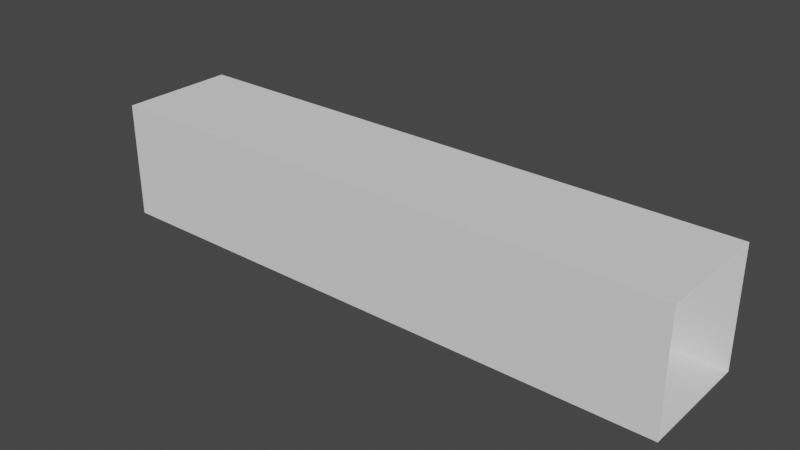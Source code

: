 # Source: corridor.blend  (saved by Blender 3.3.6; exported with 4.5.12 LTS)
import bpy
from mathutils import Matrix  # noqa: F401  (used for matrix-valued properties, if any)

bpy.ops.wm.read_factory_settings(use_empty=True)
scene = bpy.context.scene
scene.name = 'Scene'

# ---- collections
col_collection = bpy.data.collections.new('Collection'); scene.collection.children.link(col_collection)
col_floor = bpy.data.collections.new('Floor'); col_collection.children.link(col_floor)
col_walls = bpy.data.collections.new('Walls'); col_collection.children.link(col_walls)

# ---- world
world_world = bpy.data.worlds.new('World'); scene.world = world_world
world_world.use_nodes = True; world_world.node_tree.nodes.clear()
_N = world_world.node_tree.nodes; _L = world_world.node_tree.links
n0 = _N.new('ShaderNodeOutputWorld'); n0.name = 'World Output'; n0.location = (300, 300)
n1 = _N.new('ShaderNodeBackground'); n1.name = 'Background'; n1.location = (10, 300)
n1.inputs[0].default_value = (0.05088, 0.05088, 0.05088, 1.0)
_L.new(n1.outputs[0], n0.inputs[0])
n0.is_active_output = True
world_world.color = (0.05088, 0.05088, 0.05088)
world_world.use_sun_shadow = False
world_world.sun_shadow_jitter_overblur = 0.0

# ---- meshes
me_plane = bpy.data.meshes.new('Plane')
me_plane.from_pydata([(-1.0, -1.0, 0.0), (1.0, -1.0, 0.0), (-1.0, 1.0, 0.0), (1.0, 1.0, 0.0)], [], [(0, 1, 3, 2)])
_uv = me_plane.uv_layers.new(name='UVMap')
_uv.uv.foreach_set('vector', [0.0, 0.0, 1.0, 0.0, 1.0, 1.0, 0.0, 1.0])
me_plane.update()
me_plane_001 = bpy.data.meshes.new('Plane.001')
me_plane_001.from_pydata([(-1.0, -1.0, 0.0), (1.0, -1.0, 0.0), (-1.0, 1.0, 0.0), (1.0, 1.0, 0.0)], [], [(0, 1, 3, 2)])
_uv = me_plane_001.uv_layers.new(name='UVMap')
_uv.uv.foreach_set('vector', [0.0, 0.0, 1.0, 0.0, 1.0, 1.0, 0.0, 1.0])
me_plane_001.update()
me_plane_003 = bpy.data.meshes.new('Plane.003')
me_plane_003.from_pydata([(-1.0, -1.0, 0.0), (1.0, -1.0, 0.0), (-1.0, 1.0, 0.0), (1.0, 1.0, 0.0)], [], [(0, 1, 3, 2)])
_uv = me_plane_003.uv_layers.new(name='UVMap')
_uv.uv.foreach_set('vector', [0.0, 0.0, 1.0, 0.0, 1.0, 1.0, 0.0, 1.0])
me_plane_003.update()
me_plane_004 = bpy.data.meshes.new('Plane.004')
me_plane_004.from_pydata([(-1.0, -1.0, 0.0), (1.0, -1.0, 0.0), (-1.0, 1.0, 0.0), (1.0, 1.0, 0.0)], [], [(0, 1, 3, 2)])
_uv = me_plane_004.uv_layers.new(name='UVMap')
_uv.uv.foreach_set('vector', [0.0, 0.0, 1.0, 0.0, 1.0, 1.0, 0.0, 1.0])
me_plane_004.update()

# ---- objects
ob_plane = bpy.data.objects.new('Plane', me_plane)
ob_plane_001 = bpy.data.objects.new('Plane.001', me_plane_001)
ob_plane_002 = bpy.data.objects.new('Plane.002', me_plane_003)
ob_plane_003 = bpy.data.objects.new('Plane.003', me_plane_004)

# ---- transforms, parenting, visibility, modifiers, constraints
ob_plane.location = (0.0, 0.0, 4.0)
ob_plane.scale = (10.0, 2.0, 1.0)
ob_plane_001.location = (0.0, 2.0, 2.0)
ob_plane_001.rotation_euler = (1.571, -0.0, 0.0)
ob_plane_001.scale = (-10.0, 2.0, 1.0)
ob_plane_002.location = (0.0, -2.0, 2.0)
ob_plane_002.rotation_euler = (1.571, -0.0, 0.0)
ob_plane_002.scale = (-10.0, 2.0, 1.0)
ob_plane_003.location = (0.0, 0.0, 0.0)
ob_plane_003.scale = (10.0, 2.0, 1.0)

# ---- collection membership
col_floor.objects.link(ob_plane)
col_walls.objects.link(ob_plane_001)
col_walls.objects.link(ob_plane_002)
col_walls.objects.link(ob_plane_003)

# ---- scene / render settings (as saved in the file)
scene.frame_start = 1; scene.frame_end = 250; scene.frame_set(1)
scene.render.engine = 'BLENDER_EEVEE_NEXT'
scene.cycles.sampling_pattern = 'TABULATED_SOBOL'
scene.cycles.use_light_tree = False
scene.view_settings.view_transform = 'Filmic'
bpy.context.view_layer.update()

# ---- added for rendering (the .blend has no active camera and no usable light): camera, sun
cam_auto = bpy.data.cameras.new('AutoCamera')
cam_auto.lens = 50.0
cam_auto.sensor_width = 36.0
cam_auto.clip_end = 1000.0
ob_auto_camera = bpy.data.objects.new('AutoCamera', cam_auto)
scene.collection.objects.link(ob_auto_camera)
ob_auto_camera.location = (19.2304, -23.0765, 17.3843)
ob_auto_camera.rotation_euler = (1.09748, -7.21219e-08, 0.694738)
scene.camera = ob_auto_camera
light_auto_sun = bpy.data.lights.new('AutoSun', 'SUN')
light_auto_sun.energy = 3.0
light_auto_sun.angle = 0.0523599
ob_auto_sun = bpy.data.objects.new('AutoSun', light_auto_sun)
scene.collection.objects.link(ob_auto_sun)
ob_auto_sun.rotation_euler = (0.872665, 0.174533, 0.523599)
bpy.context.view_layer.update()
